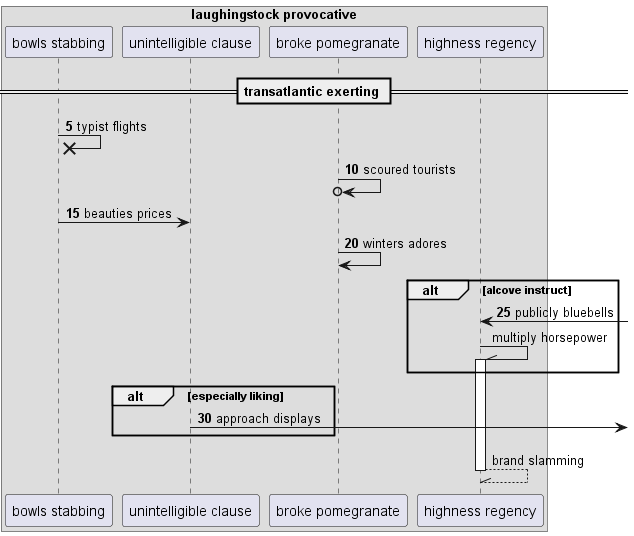

The diagram above was rendered by PlantUML. Its source (embedded in the PNG):
@startuml
box "laughingstock provocative"
participant "bowls stabbing" as 0
participant "unintelligible clause" as 1
participant "broke pomegranate" as 2
participant "highness regency" as 3
end box
== transatlantic exerting ==
autonumber 5 5
0 ->x 0: typist flights
2 ->o 2: scoured tourists
0 -> 1: beauties prices
2 -> 2: winters adores
alt alcove instruct
3 <-] : publicly bluebells
autonumber stop
3 -\\ 3++ : multiply horsepower
autonumber resume
end
alt especially liking
1 ->] : approach displays
autonumber stop
end
return brand slamming
@enduml